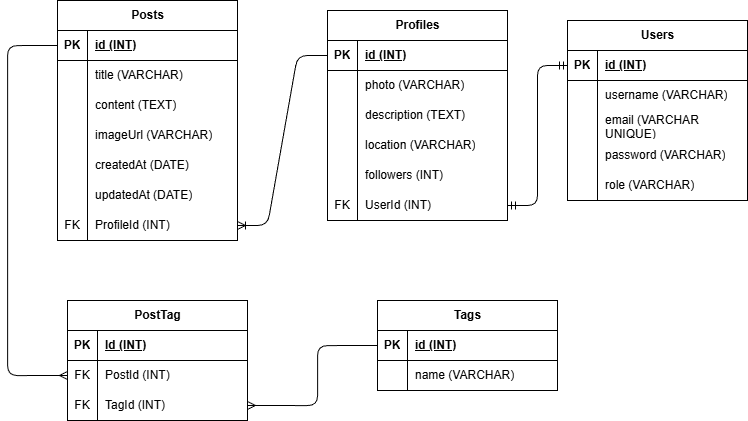

The diagram above was exported from draw.io. Its source (the exported page's mxGraphModel, read from the mxfile embedded in the PNG):
<mxGraphModel dx="811" dy="762" grid="1" gridSize="10" guides="1" tooltips="1" connect="1" arrows="1" fold="1" page="1" pageScale="1" pageWidth="850" pageHeight="1100" math="0" shadow="0">
  <root>
    <mxCell id="0" />
    <mxCell id="1" parent="0" />
    <mxCell id="2" value="Users" style="shape=table;startSize=30;container=1;collapsible=1;childLayout=tableLayout;fixedRows=1;rowLines=0;fontStyle=1;align=center;resizeLast=1;html=1;" vertex="1" parent="1">
      <mxGeometry x="620" y="160" width="180" height="180" as="geometry" />
    </mxCell>
    <mxCell id="3" value="" style="shape=tableRow;horizontal=0;startSize=0;swimlaneHead=0;swimlaneBody=0;fillColor=none;collapsible=0;dropTarget=0;points=[[0,0.5],[1,0.5]];portConstraint=eastwest;top=0;left=0;right=0;bottom=1;" vertex="1" parent="2">
      <mxGeometry y="30" width="180" height="30" as="geometry" />
    </mxCell>
    <mxCell id="4" value="PK" style="shape=partialRectangle;connectable=0;fillColor=none;top=0;left=0;bottom=0;right=0;fontStyle=1;overflow=hidden;whiteSpace=wrap;html=1;" vertex="1" parent="3">
      <mxGeometry width="30" height="30" as="geometry">
        <mxRectangle width="30" height="30" as="alternateBounds" />
      </mxGeometry>
    </mxCell>
    <mxCell id="5" value="id (INT)" style="shape=partialRectangle;connectable=0;fillColor=none;top=0;left=0;bottom=0;right=0;align=left;spacingLeft=6;fontStyle=5;overflow=hidden;whiteSpace=wrap;html=1;" vertex="1" parent="3">
      <mxGeometry x="30" width="150" height="30" as="geometry">
        <mxRectangle width="150" height="30" as="alternateBounds" />
      </mxGeometry>
    </mxCell>
    <mxCell id="6" value="" style="shape=tableRow;horizontal=0;startSize=0;swimlaneHead=0;swimlaneBody=0;fillColor=none;collapsible=0;dropTarget=0;points=[[0,0.5],[1,0.5]];portConstraint=eastwest;top=0;left=0;right=0;bottom=0;" vertex="1" parent="2">
      <mxGeometry y="60" width="180" height="30" as="geometry" />
    </mxCell>
    <mxCell id="7" value="" style="shape=partialRectangle;connectable=0;fillColor=none;top=0;left=0;bottom=0;right=0;editable=1;overflow=hidden;whiteSpace=wrap;html=1;" vertex="1" parent="6">
      <mxGeometry width="30" height="30" as="geometry">
        <mxRectangle width="30" height="30" as="alternateBounds" />
      </mxGeometry>
    </mxCell>
    <mxCell id="8" value="username (VARCHAR)" style="shape=partialRectangle;connectable=0;fillColor=none;top=0;left=0;bottom=0;right=0;align=left;spacingLeft=6;overflow=hidden;whiteSpace=wrap;html=1;" vertex="1" parent="6">
      <mxGeometry x="30" width="150" height="30" as="geometry">
        <mxRectangle width="150" height="30" as="alternateBounds" />
      </mxGeometry>
    </mxCell>
    <mxCell id="9" value="" style="shape=tableRow;horizontal=0;startSize=0;swimlaneHead=0;swimlaneBody=0;fillColor=none;collapsible=0;dropTarget=0;points=[[0,0.5],[1,0.5]];portConstraint=eastwest;top=0;left=0;right=0;bottom=0;" vertex="1" parent="2">
      <mxGeometry y="90" width="180" height="30" as="geometry" />
    </mxCell>
    <mxCell id="10" value="" style="shape=partialRectangle;connectable=0;fillColor=none;top=0;left=0;bottom=0;right=0;editable=1;overflow=hidden;whiteSpace=wrap;html=1;" vertex="1" parent="9">
      <mxGeometry width="30" height="30" as="geometry">
        <mxRectangle width="30" height="30" as="alternateBounds" />
      </mxGeometry>
    </mxCell>
    <mxCell id="11" value="email (VARCHAR UNIQUE)" style="shape=partialRectangle;connectable=0;fillColor=none;top=0;left=0;bottom=0;right=0;align=left;spacingLeft=6;overflow=hidden;whiteSpace=wrap;html=1;" vertex="1" parent="9">
      <mxGeometry x="30" width="150" height="30" as="geometry">
        <mxRectangle width="150" height="30" as="alternateBounds" />
      </mxGeometry>
    </mxCell>
    <mxCell id="12" value="" style="shape=tableRow;horizontal=0;startSize=0;swimlaneHead=0;swimlaneBody=0;fillColor=none;collapsible=0;dropTarget=0;points=[[0,0.5],[1,0.5]];portConstraint=eastwest;top=0;left=0;right=0;bottom=0;" vertex="1" parent="2">
      <mxGeometry y="120" width="180" height="30" as="geometry" />
    </mxCell>
    <mxCell id="13" value="" style="shape=partialRectangle;connectable=0;fillColor=none;top=0;left=0;bottom=0;right=0;editable=1;overflow=hidden;whiteSpace=wrap;html=1;" vertex="1" parent="12">
      <mxGeometry width="30" height="30" as="geometry">
        <mxRectangle width="30" height="30" as="alternateBounds" />
      </mxGeometry>
    </mxCell>
    <mxCell id="14" value="password (VARCHAR)" style="shape=partialRectangle;connectable=0;fillColor=none;top=0;left=0;bottom=0;right=0;align=left;spacingLeft=6;overflow=hidden;whiteSpace=wrap;html=1;" vertex="1" parent="12">
      <mxGeometry x="30" width="150" height="30" as="geometry">
        <mxRectangle width="150" height="30" as="alternateBounds" />
      </mxGeometry>
    </mxCell>
    <mxCell id="15" value="" style="shape=tableRow;horizontal=0;startSize=0;swimlaneHead=0;swimlaneBody=0;fillColor=none;collapsible=0;dropTarget=0;points=[[0,0.5],[1,0.5]];portConstraint=eastwest;top=0;left=0;right=0;bottom=0;" vertex="1" parent="2">
      <mxGeometry y="150" width="180" height="30" as="geometry" />
    </mxCell>
    <mxCell id="16" value="" style="shape=partialRectangle;connectable=0;fillColor=none;top=0;left=0;bottom=0;right=0;editable=1;overflow=hidden;whiteSpace=wrap;html=1;" vertex="1" parent="15">
      <mxGeometry width="30" height="30" as="geometry">
        <mxRectangle width="30" height="30" as="alternateBounds" />
      </mxGeometry>
    </mxCell>
    <mxCell id="17" value="role (VARCHAR)" style="shape=partialRectangle;connectable=0;fillColor=none;top=0;left=0;bottom=0;right=0;align=left;spacingLeft=6;overflow=hidden;whiteSpace=wrap;html=1;" vertex="1" parent="15">
      <mxGeometry x="30" width="150" height="30" as="geometry">
        <mxRectangle width="150" height="30" as="alternateBounds" />
      </mxGeometry>
    </mxCell>
    <mxCell id="18" value="Profiles" style="shape=table;startSize=30;container=1;collapsible=1;childLayout=tableLayout;fixedRows=1;rowLines=0;fontStyle=1;align=center;resizeLast=1;html=1;" vertex="1" parent="1">
      <mxGeometry x="380" y="150" width="180" height="210" as="geometry" />
    </mxCell>
    <mxCell id="19" value="" style="shape=tableRow;horizontal=0;startSize=0;swimlaneHead=0;swimlaneBody=0;fillColor=none;collapsible=0;dropTarget=0;points=[[0,0.5],[1,0.5]];portConstraint=eastwest;top=0;left=0;right=0;bottom=1;" vertex="1" parent="18">
      <mxGeometry y="30" width="180" height="30" as="geometry" />
    </mxCell>
    <mxCell id="20" value="PK" style="shape=partialRectangle;connectable=0;fillColor=none;top=0;left=0;bottom=0;right=0;fontStyle=1;overflow=hidden;whiteSpace=wrap;html=1;" vertex="1" parent="19">
      <mxGeometry width="30" height="30" as="geometry">
        <mxRectangle width="30" height="30" as="alternateBounds" />
      </mxGeometry>
    </mxCell>
    <mxCell id="21" value="id (INT)" style="shape=partialRectangle;connectable=0;fillColor=none;top=0;left=0;bottom=0;right=0;align=left;spacingLeft=6;fontStyle=5;overflow=hidden;whiteSpace=wrap;html=1;" vertex="1" parent="19">
      <mxGeometry x="30" width="150" height="30" as="geometry">
        <mxRectangle width="150" height="30" as="alternateBounds" />
      </mxGeometry>
    </mxCell>
    <mxCell id="22" value="" style="shape=tableRow;horizontal=0;startSize=0;swimlaneHead=0;swimlaneBody=0;fillColor=none;collapsible=0;dropTarget=0;points=[[0,0.5],[1,0.5]];portConstraint=eastwest;top=0;left=0;right=0;bottom=0;" vertex="1" parent="18">
      <mxGeometry y="60" width="180" height="30" as="geometry" />
    </mxCell>
    <mxCell id="23" value="" style="shape=partialRectangle;connectable=0;fillColor=none;top=0;left=0;bottom=0;right=0;editable=1;overflow=hidden;whiteSpace=wrap;html=1;" vertex="1" parent="22">
      <mxGeometry width="30" height="30" as="geometry">
        <mxRectangle width="30" height="30" as="alternateBounds" />
      </mxGeometry>
    </mxCell>
    <mxCell id="24" value="photo (VARCHAR)" style="shape=partialRectangle;connectable=0;fillColor=none;top=0;left=0;bottom=0;right=0;align=left;spacingLeft=6;overflow=hidden;whiteSpace=wrap;html=1;" vertex="1" parent="22">
      <mxGeometry x="30" width="150" height="30" as="geometry">
        <mxRectangle width="150" height="30" as="alternateBounds" />
      </mxGeometry>
    </mxCell>
    <mxCell id="25" value="" style="shape=tableRow;horizontal=0;startSize=0;swimlaneHead=0;swimlaneBody=0;fillColor=none;collapsible=0;dropTarget=0;points=[[0,0.5],[1,0.5]];portConstraint=eastwest;top=0;left=0;right=0;bottom=0;" vertex="1" parent="18">
      <mxGeometry y="90" width="180" height="30" as="geometry" />
    </mxCell>
    <mxCell id="26" value="" style="shape=partialRectangle;connectable=0;fillColor=none;top=0;left=0;bottom=0;right=0;editable=1;overflow=hidden;whiteSpace=wrap;html=1;" vertex="1" parent="25">
      <mxGeometry width="30" height="30" as="geometry">
        <mxRectangle width="30" height="30" as="alternateBounds" />
      </mxGeometry>
    </mxCell>
    <mxCell id="27" value="description (TEXT)" style="shape=partialRectangle;connectable=0;fillColor=none;top=0;left=0;bottom=0;right=0;align=left;spacingLeft=6;overflow=hidden;whiteSpace=wrap;html=1;" vertex="1" parent="25">
      <mxGeometry x="30" width="150" height="30" as="geometry">
        <mxRectangle width="150" height="30" as="alternateBounds" />
      </mxGeometry>
    </mxCell>
    <mxCell id="92" value="" style="shape=tableRow;horizontal=0;startSize=0;swimlaneHead=0;swimlaneBody=0;fillColor=none;collapsible=0;dropTarget=0;points=[[0,0.5],[1,0.5]];portConstraint=eastwest;top=0;left=0;right=0;bottom=0;" vertex="1" parent="18">
      <mxGeometry y="120" width="180" height="30" as="geometry" />
    </mxCell>
    <mxCell id="93" value="" style="shape=partialRectangle;connectable=0;fillColor=none;top=0;left=0;bottom=0;right=0;editable=1;overflow=hidden;whiteSpace=wrap;html=1;" vertex="1" parent="92">
      <mxGeometry width="30" height="30" as="geometry">
        <mxRectangle width="30" height="30" as="alternateBounds" />
      </mxGeometry>
    </mxCell>
    <mxCell id="94" value="location (VARCHAR)" style="shape=partialRectangle;connectable=0;fillColor=none;top=0;left=0;bottom=0;right=0;align=left;spacingLeft=6;overflow=hidden;whiteSpace=wrap;html=1;" vertex="1" parent="92">
      <mxGeometry x="30" width="150" height="30" as="geometry">
        <mxRectangle width="150" height="30" as="alternateBounds" />
      </mxGeometry>
    </mxCell>
    <mxCell id="95" value="" style="shape=tableRow;horizontal=0;startSize=0;swimlaneHead=0;swimlaneBody=0;fillColor=none;collapsible=0;dropTarget=0;points=[[0,0.5],[1,0.5]];portConstraint=eastwest;top=0;left=0;right=0;bottom=0;" vertex="1" parent="18">
      <mxGeometry y="150" width="180" height="30" as="geometry" />
    </mxCell>
    <mxCell id="96" value="" style="shape=partialRectangle;connectable=0;fillColor=none;top=0;left=0;bottom=0;right=0;editable=1;overflow=hidden;whiteSpace=wrap;html=1;" vertex="1" parent="95">
      <mxGeometry width="30" height="30" as="geometry">
        <mxRectangle width="30" height="30" as="alternateBounds" />
      </mxGeometry>
    </mxCell>
    <mxCell id="97" value="followers (INT)" style="shape=partialRectangle;connectable=0;fillColor=none;top=0;left=0;bottom=0;right=0;align=left;spacingLeft=6;overflow=hidden;whiteSpace=wrap;html=1;" vertex="1" parent="95">
      <mxGeometry x="30" width="150" height="30" as="geometry">
        <mxRectangle width="150" height="30" as="alternateBounds" />
      </mxGeometry>
    </mxCell>
    <mxCell id="28" value="" style="shape=tableRow;horizontal=0;startSize=0;swimlaneHead=0;swimlaneBody=0;fillColor=none;collapsible=0;dropTarget=0;points=[[0,0.5],[1,0.5]];portConstraint=eastwest;top=0;left=0;right=0;bottom=0;" vertex="1" parent="18">
      <mxGeometry y="180" width="180" height="30" as="geometry" />
    </mxCell>
    <mxCell id="29" value="FK" style="shape=partialRectangle;connectable=0;fillColor=none;top=0;left=0;bottom=0;right=0;editable=1;overflow=hidden;whiteSpace=wrap;html=1;" vertex="1" parent="28">
      <mxGeometry width="30" height="30" as="geometry">
        <mxRectangle width="30" height="30" as="alternateBounds" />
      </mxGeometry>
    </mxCell>
    <mxCell id="30" value="UserId (INT)" style="shape=partialRectangle;connectable=0;fillColor=none;top=0;left=0;bottom=0;right=0;align=left;spacingLeft=6;overflow=hidden;whiteSpace=wrap;html=1;" vertex="1" parent="28">
      <mxGeometry x="30" width="150" height="30" as="geometry">
        <mxRectangle width="150" height="30" as="alternateBounds" />
      </mxGeometry>
    </mxCell>
    <mxCell id="31" value="" style="edgeStyle=entityRelationEdgeStyle;fontSize=12;html=1;endArrow=ERmandOne;startArrow=ERmandOne;entryX=1;entryY=0.5;entryDx=0;entryDy=0;exitX=0;exitY=0.5;exitDx=0;exitDy=0;" edge="1" parent="1" source="3" target="28">
      <mxGeometry width="100" height="100" relative="1" as="geometry">
        <mxPoint x="580" y="300" as="sourcePoint" />
        <mxPoint x="680" y="200" as="targetPoint" />
      </mxGeometry>
    </mxCell>
    <mxCell id="32" value="Posts" style="shape=table;startSize=30;container=1;collapsible=1;childLayout=tableLayout;fixedRows=1;rowLines=0;fontStyle=1;align=center;resizeLast=1;html=1;" vertex="1" parent="1">
      <mxGeometry x="110" y="140" width="180" height="240" as="geometry" />
    </mxCell>
    <mxCell id="33" value="" style="shape=tableRow;horizontal=0;startSize=0;swimlaneHead=0;swimlaneBody=0;fillColor=none;collapsible=0;dropTarget=0;points=[[0,0.5],[1,0.5]];portConstraint=eastwest;top=0;left=0;right=0;bottom=1;" vertex="1" parent="32">
      <mxGeometry y="30" width="180" height="30" as="geometry" />
    </mxCell>
    <mxCell id="34" value="PK" style="shape=partialRectangle;connectable=0;fillColor=none;top=0;left=0;bottom=0;right=0;fontStyle=1;overflow=hidden;whiteSpace=wrap;html=1;" vertex="1" parent="33">
      <mxGeometry width="30" height="30" as="geometry">
        <mxRectangle width="30" height="30" as="alternateBounds" />
      </mxGeometry>
    </mxCell>
    <mxCell id="35" value="id (INT)" style="shape=partialRectangle;connectable=0;fillColor=none;top=0;left=0;bottom=0;right=0;align=left;spacingLeft=6;fontStyle=5;overflow=hidden;whiteSpace=wrap;html=1;" vertex="1" parent="33">
      <mxGeometry x="30" width="150" height="30" as="geometry">
        <mxRectangle width="150" height="30" as="alternateBounds" />
      </mxGeometry>
    </mxCell>
    <mxCell id="36" value="" style="shape=tableRow;horizontal=0;startSize=0;swimlaneHead=0;swimlaneBody=0;fillColor=none;collapsible=0;dropTarget=0;points=[[0,0.5],[1,0.5]];portConstraint=eastwest;top=0;left=0;right=0;bottom=0;" vertex="1" parent="32">
      <mxGeometry y="60" width="180" height="30" as="geometry" />
    </mxCell>
    <mxCell id="37" value="" style="shape=partialRectangle;connectable=0;fillColor=none;top=0;left=0;bottom=0;right=0;editable=1;overflow=hidden;whiteSpace=wrap;html=1;" vertex="1" parent="36">
      <mxGeometry width="30" height="30" as="geometry">
        <mxRectangle width="30" height="30" as="alternateBounds" />
      </mxGeometry>
    </mxCell>
    <mxCell id="38" value="title (VARCHAR)" style="shape=partialRectangle;connectable=0;fillColor=none;top=0;left=0;bottom=0;right=0;align=left;spacingLeft=6;overflow=hidden;whiteSpace=wrap;html=1;" vertex="1" parent="36">
      <mxGeometry x="30" width="150" height="30" as="geometry">
        <mxRectangle width="150" height="30" as="alternateBounds" />
      </mxGeometry>
    </mxCell>
    <mxCell id="39" value="" style="shape=tableRow;horizontal=0;startSize=0;swimlaneHead=0;swimlaneBody=0;fillColor=none;collapsible=0;dropTarget=0;points=[[0,0.5],[1,0.5]];portConstraint=eastwest;top=0;left=0;right=0;bottom=0;" vertex="1" parent="32">
      <mxGeometry y="90" width="180" height="30" as="geometry" />
    </mxCell>
    <mxCell id="40" value="" style="shape=partialRectangle;connectable=0;fillColor=none;top=0;left=0;bottom=0;right=0;editable=1;overflow=hidden;whiteSpace=wrap;html=1;" vertex="1" parent="39">
      <mxGeometry width="30" height="30" as="geometry">
        <mxRectangle width="30" height="30" as="alternateBounds" />
      </mxGeometry>
    </mxCell>
    <mxCell id="41" value="content (TEXT)" style="shape=partialRectangle;connectable=0;fillColor=none;top=0;left=0;bottom=0;right=0;align=left;spacingLeft=6;overflow=hidden;whiteSpace=wrap;html=1;" vertex="1" parent="39">
      <mxGeometry x="30" width="150" height="30" as="geometry">
        <mxRectangle width="150" height="30" as="alternateBounds" />
      </mxGeometry>
    </mxCell>
    <mxCell id="42" value="" style="shape=tableRow;horizontal=0;startSize=0;swimlaneHead=0;swimlaneBody=0;fillColor=none;collapsible=0;dropTarget=0;points=[[0,0.5],[1,0.5]];portConstraint=eastwest;top=0;left=0;right=0;bottom=0;" vertex="1" parent="32">
      <mxGeometry y="120" width="180" height="30" as="geometry" />
    </mxCell>
    <mxCell id="43" value="" style="shape=partialRectangle;connectable=0;fillColor=none;top=0;left=0;bottom=0;right=0;editable=1;overflow=hidden;whiteSpace=wrap;html=1;" vertex="1" parent="42">
      <mxGeometry width="30" height="30" as="geometry">
        <mxRectangle width="30" height="30" as="alternateBounds" />
      </mxGeometry>
    </mxCell>
    <mxCell id="44" value="imageUrl (VARCHAR)" style="shape=partialRectangle;connectable=0;fillColor=none;top=0;left=0;bottom=0;right=0;align=left;spacingLeft=6;overflow=hidden;whiteSpace=wrap;html=1;" vertex="1" parent="42">
      <mxGeometry x="30" width="150" height="30" as="geometry">
        <mxRectangle width="150" height="30" as="alternateBounds" />
      </mxGeometry>
    </mxCell>
    <mxCell id="99" value="" style="shape=tableRow;horizontal=0;startSize=0;swimlaneHead=0;swimlaneBody=0;fillColor=none;collapsible=0;dropTarget=0;points=[[0,0.5],[1,0.5]];portConstraint=eastwest;top=0;left=0;right=0;bottom=0;" vertex="1" parent="32">
      <mxGeometry y="150" width="180" height="30" as="geometry" />
    </mxCell>
    <mxCell id="100" value="" style="shape=partialRectangle;connectable=0;fillColor=none;top=0;left=0;bottom=0;right=0;editable=1;overflow=hidden;whiteSpace=wrap;html=1;" vertex="1" parent="99">
      <mxGeometry width="30" height="30" as="geometry">
        <mxRectangle width="30" height="30" as="alternateBounds" />
      </mxGeometry>
    </mxCell>
    <mxCell id="101" value="createdAt (DATE)" style="shape=partialRectangle;connectable=0;fillColor=none;top=0;left=0;bottom=0;right=0;align=left;spacingLeft=6;overflow=hidden;whiteSpace=wrap;html=1;" vertex="1" parent="99">
      <mxGeometry x="30" width="150" height="30" as="geometry">
        <mxRectangle width="150" height="30" as="alternateBounds" />
      </mxGeometry>
    </mxCell>
    <mxCell id="102" value="" style="shape=tableRow;horizontal=0;startSize=0;swimlaneHead=0;swimlaneBody=0;fillColor=none;collapsible=0;dropTarget=0;points=[[0,0.5],[1,0.5]];portConstraint=eastwest;top=0;left=0;right=0;bottom=0;" vertex="1" parent="32">
      <mxGeometry y="180" width="180" height="30" as="geometry" />
    </mxCell>
    <mxCell id="103" value="" style="shape=partialRectangle;connectable=0;fillColor=none;top=0;left=0;bottom=0;right=0;editable=1;overflow=hidden;whiteSpace=wrap;html=1;" vertex="1" parent="102">
      <mxGeometry width="30" height="30" as="geometry">
        <mxRectangle width="30" height="30" as="alternateBounds" />
      </mxGeometry>
    </mxCell>
    <mxCell id="104" value="updatedAt (DATE)" style="shape=partialRectangle;connectable=0;fillColor=none;top=0;left=0;bottom=0;right=0;align=left;spacingLeft=6;overflow=hidden;whiteSpace=wrap;html=1;" vertex="1" parent="102">
      <mxGeometry x="30" width="150" height="30" as="geometry">
        <mxRectangle width="150" height="30" as="alternateBounds" />
      </mxGeometry>
    </mxCell>
    <mxCell id="89" value="" style="shape=tableRow;horizontal=0;startSize=0;swimlaneHead=0;swimlaneBody=0;fillColor=none;collapsible=0;dropTarget=0;points=[[0,0.5],[1,0.5]];portConstraint=eastwest;top=0;left=0;right=0;bottom=0;" vertex="1" parent="32">
      <mxGeometry y="210" width="180" height="30" as="geometry" />
    </mxCell>
    <mxCell id="90" value="FK" style="shape=partialRectangle;connectable=0;fillColor=none;top=0;left=0;bottom=0;right=0;editable=1;overflow=hidden;whiteSpace=wrap;html=1;" vertex="1" parent="89">
      <mxGeometry width="30" height="30" as="geometry">
        <mxRectangle width="30" height="30" as="alternateBounds" />
      </mxGeometry>
    </mxCell>
    <mxCell id="91" value="ProfileId (INT)" style="shape=partialRectangle;connectable=0;fillColor=none;top=0;left=0;bottom=0;right=0;align=left;spacingLeft=6;overflow=hidden;whiteSpace=wrap;html=1;" vertex="1" parent="89">
      <mxGeometry x="30" width="150" height="30" as="geometry">
        <mxRectangle width="150" height="30" as="alternateBounds" />
      </mxGeometry>
    </mxCell>
    <mxCell id="46" value="Tags" style="shape=table;startSize=30;container=1;collapsible=1;childLayout=tableLayout;fixedRows=1;rowLines=0;fontStyle=1;align=center;resizeLast=1;html=1;" vertex="1" parent="1">
      <mxGeometry x="430" y="440" width="180" height="90" as="geometry" />
    </mxCell>
    <mxCell id="47" value="" style="shape=tableRow;horizontal=0;startSize=0;swimlaneHead=0;swimlaneBody=0;fillColor=none;collapsible=0;dropTarget=0;points=[[0,0.5],[1,0.5]];portConstraint=eastwest;top=0;left=0;right=0;bottom=1;" vertex="1" parent="46">
      <mxGeometry y="30" width="180" height="30" as="geometry" />
    </mxCell>
    <mxCell id="48" value="PK" style="shape=partialRectangle;connectable=0;fillColor=none;top=0;left=0;bottom=0;right=0;fontStyle=1;overflow=hidden;whiteSpace=wrap;html=1;" vertex="1" parent="47">
      <mxGeometry width="30" height="30" as="geometry">
        <mxRectangle width="30" height="30" as="alternateBounds" />
      </mxGeometry>
    </mxCell>
    <mxCell id="49" value="id (INT)" style="shape=partialRectangle;connectable=0;fillColor=none;top=0;left=0;bottom=0;right=0;align=left;spacingLeft=6;fontStyle=5;overflow=hidden;whiteSpace=wrap;html=1;" vertex="1" parent="47">
      <mxGeometry x="30" width="150" height="30" as="geometry">
        <mxRectangle width="150" height="30" as="alternateBounds" />
      </mxGeometry>
    </mxCell>
    <mxCell id="50" value="" style="shape=tableRow;horizontal=0;startSize=0;swimlaneHead=0;swimlaneBody=0;fillColor=none;collapsible=0;dropTarget=0;points=[[0,0.5],[1,0.5]];portConstraint=eastwest;top=0;left=0;right=0;bottom=0;" vertex="1" parent="46">
      <mxGeometry y="60" width="180" height="30" as="geometry" />
    </mxCell>
    <mxCell id="51" value="" style="shape=partialRectangle;connectable=0;fillColor=none;top=0;left=0;bottom=0;right=0;editable=1;overflow=hidden;whiteSpace=wrap;html=1;" vertex="1" parent="50">
      <mxGeometry width="30" height="30" as="geometry">
        <mxRectangle width="30" height="30" as="alternateBounds" />
      </mxGeometry>
    </mxCell>
    <mxCell id="52" value="name (VARCHAR)" style="shape=partialRectangle;connectable=0;fillColor=none;top=0;left=0;bottom=0;right=0;align=left;spacingLeft=6;overflow=hidden;whiteSpace=wrap;html=1;" vertex="1" parent="50">
      <mxGeometry x="30" width="150" height="30" as="geometry">
        <mxRectangle width="150" height="30" as="alternateBounds" />
      </mxGeometry>
    </mxCell>
    <mxCell id="59" value="PostTag" style="shape=table;startSize=30;container=1;collapsible=1;childLayout=tableLayout;fixedRows=1;rowLines=0;fontStyle=1;align=center;resizeLast=1;html=1;" vertex="1" parent="1">
      <mxGeometry x="120" y="440" width="180" height="120" as="geometry" />
    </mxCell>
    <mxCell id="60" value="" style="shape=tableRow;horizontal=0;startSize=0;swimlaneHead=0;swimlaneBody=0;fillColor=none;collapsible=0;dropTarget=0;points=[[0,0.5],[1,0.5]];portConstraint=eastwest;top=0;left=0;right=0;bottom=1;" vertex="1" parent="59">
      <mxGeometry y="30" width="180" height="30" as="geometry" />
    </mxCell>
    <mxCell id="61" value="PK" style="shape=partialRectangle;connectable=0;fillColor=none;top=0;left=0;bottom=0;right=0;fontStyle=1;overflow=hidden;whiteSpace=wrap;html=1;" vertex="1" parent="60">
      <mxGeometry width="30" height="30" as="geometry">
        <mxRectangle width="30" height="30" as="alternateBounds" />
      </mxGeometry>
    </mxCell>
    <mxCell id="62" value="Id (INT)" style="shape=partialRectangle;connectable=0;fillColor=none;top=0;left=0;bottom=0;right=0;align=left;spacingLeft=6;fontStyle=5;overflow=hidden;whiteSpace=wrap;html=1;" vertex="1" parent="60">
      <mxGeometry x="30" width="150" height="30" as="geometry">
        <mxRectangle width="150" height="30" as="alternateBounds" />
      </mxGeometry>
    </mxCell>
    <mxCell id="63" value="" style="shape=tableRow;horizontal=0;startSize=0;swimlaneHead=0;swimlaneBody=0;fillColor=none;collapsible=0;dropTarget=0;points=[[0,0.5],[1,0.5]];portConstraint=eastwest;top=0;left=0;right=0;bottom=0;" vertex="1" parent="59">
      <mxGeometry y="60" width="180" height="30" as="geometry" />
    </mxCell>
    <mxCell id="64" value="FK" style="shape=partialRectangle;connectable=0;fillColor=none;top=0;left=0;bottom=0;right=0;editable=1;overflow=hidden;whiteSpace=wrap;html=1;" vertex="1" parent="63">
      <mxGeometry width="30" height="30" as="geometry">
        <mxRectangle width="30" height="30" as="alternateBounds" />
      </mxGeometry>
    </mxCell>
    <mxCell id="65" value="PostId (INT)" style="shape=partialRectangle;connectable=0;fillColor=none;top=0;left=0;bottom=0;right=0;align=left;spacingLeft=6;overflow=hidden;whiteSpace=wrap;html=1;" vertex="1" parent="63">
      <mxGeometry x="30" width="150" height="30" as="geometry">
        <mxRectangle width="150" height="30" as="alternateBounds" />
      </mxGeometry>
    </mxCell>
    <mxCell id="66" value="" style="shape=tableRow;horizontal=0;startSize=0;swimlaneHead=0;swimlaneBody=0;fillColor=none;collapsible=0;dropTarget=0;points=[[0,0.5],[1,0.5]];portConstraint=eastwest;top=0;left=0;right=0;bottom=0;" vertex="1" parent="59">
      <mxGeometry y="90" width="180" height="30" as="geometry" />
    </mxCell>
    <mxCell id="67" value="FK" style="shape=partialRectangle;connectable=0;fillColor=none;top=0;left=0;bottom=0;right=0;editable=1;overflow=hidden;whiteSpace=wrap;html=1;" vertex="1" parent="66">
      <mxGeometry width="30" height="30" as="geometry">
        <mxRectangle width="30" height="30" as="alternateBounds" />
      </mxGeometry>
    </mxCell>
    <mxCell id="68" value="TagId (INT)" style="shape=partialRectangle;connectable=0;fillColor=none;top=0;left=0;bottom=0;right=0;align=left;spacingLeft=6;overflow=hidden;whiteSpace=wrap;html=1;" vertex="1" parent="66">
      <mxGeometry x="30" width="150" height="30" as="geometry">
        <mxRectangle width="150" height="30" as="alternateBounds" />
      </mxGeometry>
    </mxCell>
    <mxCell id="72" value="" style="edgeStyle=orthogonalEdgeStyle;fontSize=12;html=1;endArrow=ERmany;entryX=1;entryY=0.5;entryDx=0;entryDy=0;exitX=0;exitY=0.5;exitDx=0;exitDy=0;" edge="1" parent="1" source="47" target="66">
      <mxGeometry width="100" height="100" relative="1" as="geometry">
        <mxPoint x="170" y="530" as="sourcePoint" />
        <mxPoint x="270" y="430" as="targetPoint" />
        <Array as="points">
          <mxPoint x="370" y="485" />
          <mxPoint x="370" y="545" />
        </Array>
      </mxGeometry>
    </mxCell>
    <mxCell id="73" value="" style="edgeStyle=orthogonalEdgeStyle;fontSize=12;html=1;endArrow=ERmany;entryX=0;entryY=0.5;entryDx=0;entryDy=0;exitX=0;exitY=0.5;exitDx=0;exitDy=0;" edge="1" parent="1" source="33" target="63">
      <mxGeometry width="100" height="100" relative="1" as="geometry">
        <mxPoint x="80" y="200" as="sourcePoint" />
        <mxPoint x="270" y="430" as="targetPoint" />
        <Array as="points">
          <mxPoint x="60" y="185" />
          <mxPoint x="60" y="515" />
        </Array>
      </mxGeometry>
    </mxCell>
    <mxCell id="122" value="" style="edgeStyle=entityRelationEdgeStyle;fontSize=12;html=1;endArrow=ERoneToMany;entryX=1;entryY=0.5;entryDx=0;entryDy=0;exitX=0;exitY=0.5;exitDx=0;exitDy=0;" edge="1" parent="1" source="19" target="89">
      <mxGeometry width="100" height="100" relative="1" as="geometry">
        <mxPoint x="430" y="380" as="sourcePoint" />
        <mxPoint x="530" y="280" as="targetPoint" />
      </mxGeometry>
    </mxCell>
  </root>
</mxGraphModel>